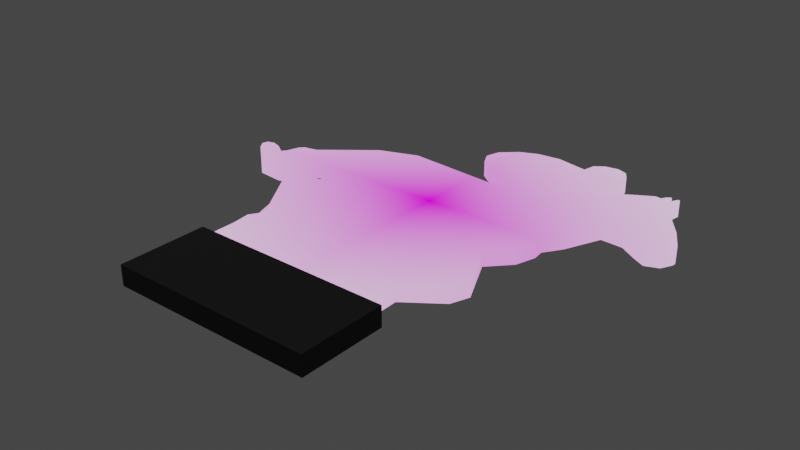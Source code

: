 # Source: untitled.blend  (saved by Blender 2.90.8; exported with 4.5.12 LTS)
import bpy
from mathutils import Matrix  # noqa: F401  (used for matrix-valued properties, if any)

bpy.ops.wm.read_factory_settings(use_empty=True)
scene = bpy.context.scene
scene.name = 'Scene'

# ---- collections
col_collection = bpy.data.collections.new('Collection'); scene.collection.children.link(col_collection)

# ---- images (referenced by path relative to the original .blend; pixels are not part of the script)
import os
ASSET_DIR = os.environ.get("B2B_ASSET_DIR", "")  # directory of the original .blend (textures are referenced by path, not embedded)
HERE = os.path.dirname(os.path.abspath(__file__))  # packed textures are extracted next to this script under _unpacked/

def load_image(name, relpath, width, height, colorspace="sRGB"):
    """Load a texture the original file referenced (path relative to the .blend, or extracted next to this script)."""
    p = next((c for c in (os.path.join(HERE, relpath), os.path.join(ASSET_DIR, relpath)) if relpath and os.path.exists(c)), "")
    if p:
        img = bpy.data.images.load(p, check_existing=True)
        img.name = name
    else:  # same state as the original file: an image datablock whose file is absent (Cycles renders it pink)
        img = bpy.data.images.new(name, width, height)
        img.source = "FILE"
        img.filepath = "//" + (relpath or name)
    img.colorspace_settings.name = colorspace
    return img
img_rider_5_png = load_image('rider_5.png', 'Textures/rider_5.png', 1024, 1024, 'sRGB')
img_text_horse_5 = load_image('text_horse_5', 'Textures/text_horse_5.png', 1024, 1024, 'sRGB')
img_text_horse = load_image('text_horse', 'Textures/text_horse_1.png', 1024, 1024, 'sRGB')

# ---- materials (node trees are filled in below, after node groups)
mat_material_001 = bpy.data.materials.new('Material.001')
mat_material_002 = bpy.data.materials.new('Material.002')

# ---- material node trees
mat_material_001.use_nodes = True; mat_material_001.node_tree.nodes.clear()
_N = mat_material_001.node_tree.nodes; _L = mat_material_001.node_tree.links
n0 = _N.new('ShaderNodeOutputMaterial'); n0.name = 'Material Output'; n0.location = (300, 300)
n1 = _N.new('ShaderNodeMapping'); n1.name = 'Mapping'; n1.location = (-878, 226)
n1.vector_type = 'TEXTURE'
n1.inputs[1].default_value = (-0.425, 0.01, 0.0)
n1.inputs[3].default_value = (0.833, 0.653, 1.0)
n2 = _N.new('ShaderNodeTexCoord'); n2.name = 'Texture Coordinate'; n2.location = (-1065, 226)
n3 = _N.new('ShaderNodeMix'); n3.name = 'Mix'; n3.location = (-168, 230)
n3.data_type = 'RGBA'
n3.inputs[7].default_value = (1.0, 1.0, 1.0, 1.0)
n4 = _N.new('ShaderNodeEmission'); n4.name = 'Emission'; n4.location = (61, 254)
n5 = _N.new('ShaderNodeInvert'); n5.name = 'Invert'; n5.location = (-384, 117)
n6 = _N.new('ShaderNodeTexImage'); n6.name = 'Image Texture'; n6.location = (-681, 233)
n6.image = img_rider_5_png
n6.extension = 'CLIP'
n7 = _N.new('ShaderNodeTexImage'); n7.name = 'Image Texture.001'; n7.location = (-315, -105)
n7.image = img_text_horse_5
_L.new(n2.outputs[3], n1.inputs[0])
_L.new(n4.outputs[0], n0.inputs[0])
_L.new(n6.outputs[1], n5.inputs[1])
_L.new(n5.outputs[0], n3.inputs[0])
_L.new(n1.outputs[0], n6.inputs[0])
_L.new(n6.outputs[0], n3.inputs[6])
_L.new(n3.outputs[2], n4.inputs[0])
n0.is_active_output = True
mat_material_002.use_nodes = True; mat_material_002.node_tree.nodes.clear()
_N = mat_material_002.node_tree.nodes; _L = mat_material_002.node_tree.links
n0 = _N.new('ShaderNodeBsdfPrincipled'); n0.name = 'Principled BSDF'; n0.location = (10, 300)
n0.distribution = 'GGX'
n0.subsurface_method = 'BURLEY'
n0.inputs[0].default_value = (0.0006447, 0.0006447, 0.0006447, 1.0)
n0.inputs[3].default_value = 1.45
n0.inputs[27].default_value = (0.0, 0.0, 0.0, 1.0)
n0.inputs[28].default_value = 1.0
n1 = _N.new('ShaderNodeOutputMaterial'); n1.name = 'Material Output'; n1.location = (300, 300)
n2 = _N.new('ShaderNodeTexImage'); n2.name = 'Image Texture'; n2.location = (-352, 104)
n2.image = img_text_horse
_L.new(n0.outputs[0], n1.inputs[0])
n1.is_active_output = True

# ---- world
world_world = bpy.data.worlds.new('World'); scene.world = world_world
world_world.use_nodes = True; world_world.node_tree.nodes.clear()
_N = world_world.node_tree.nodes; _L = world_world.node_tree.links
n0 = _N.new('ShaderNodeOutputWorld'); n0.name = 'World Output'; n0.location = (300, 300)
n1 = _N.new('ShaderNodeBackground'); n1.name = 'Background'; n1.location = (10, 300)
n1.inputs[0].default_value = (0.05088, 0.05088, 0.05088, 1.0)
_L.new(n1.outputs[0], n0.inputs[0])
n0.is_active_output = True
world_world.color = (0.05088, 0.05088, 0.05088)
world_world.use_sun_shadow = False
world_world.sun_shadow_jitter_overblur = 0.0

# ---- lights
light_sun = bpy.data.lights.new('Sun', 'SUN')
light_sun.transmission_factor = 0.0
light_sun.energy = 1.0
light_sun.shadow_soft_size = 0.125

# ---- meshes
me_cube_001 = bpy.data.meshes.new('Cube.001')
me_cube_001.from_pydata([(-0.2602, 0.3305, 0.01517), (-0.008738, 0.6167, 0.01517), (0.4081, 0.4496, 0.01517), (0.3065, 0.6156, 0.01517), (0.2024, 0.1212, 0.01517), (0.1367, 0.004138, 0.01517), (-0.2101, 0.05848, 0.01517), (-0.2175, 0.2796, 0.01517), (0.1364, 0.6497, 0.01517), (0.2217, 0.6155, 0.01517), (0.1512, 0.5751, 0.01517), (0.2894, 0.6072, 0.01517), (0.3006, 0.6056, 0.01517), (-0.2679, 0.3298, 0.01517), (-0.3971, 0.3041, 0.01517), (-0.1479, 0.4778, 0.01517), (0.02986, 0.4649, 0.01517), (-0.03844, 0.5894, 0.01517), (0.3141, 0.6206, 0.01517), (0.3162, 0.617, 0.01517), (0.3172, 0.6012, 0.01517), (0.3262, 0.6184, 0.01517), (0.3299, 0.6202, 0.01517), (0.332, 0.6161, 0.01517), (0.3263, 0.5812, 0.01517), (0.3836, 0.5039, 0.01517), (0.4068, 0.4625, 0.01517), (0.4091, 0.4562, 0.01517), (0.1419, 0.5711, 0.01517), (0.1142, 0.5222, 0.01517), (0.1329, 0.5103, 0.01517), (0.2617, 0.591, 0.01517), (-0.2602, 0.3305, -0.01517), (0.2094, 0.6076, 0.01517), (0.1996, 0.6063, 0.01517), (0.1947, 0.5954, 0.01517), (0.1904, 0.5793, 0.01517), (0.1748, 0.5666, 0.01517), (0.154, 0.663, 0.01517), (0.1801, 0.6679, 0.01517), (0.1994, 0.6607, 0.01517), (0.2094, 0.6453, 0.01517), (0.2161, 0.6223, 0.01517), (0.06987, 0.6376, 0.01517), (0.1317, 0.6258, 0.01517), (0.02524, 0.6319, 0.01517), (0.05046, 0.4779, 0.01517), (0.05436, 0.4899, 0.01517), (-0.01183, 0.5209, 0.01517), (-0.0347, 0.5385, 0.01517), (-0.04647, 0.5622, 0.01517), (-0.412, 0.3143, 0.01517), (-0.2225, 0.4502, 0.01517), (-0.359, 0.3363, 0.01517), (-0.3519, 0.3592, 0.01517), (-0.3166, 0.3741, 0.01517), (-0.4226, 0.3295, 0.01517), (-0.4197, 0.3414, 0.01517), (-0.4056, 0.3457, 0.01517), (-0.3877, 0.3397, 0.01517), (-0.3664, 0.3257, 0.01517), (-0.3439, 0.3678, 0.01517), (-0.3274, 0.3712, 0.01517), (-0.2967, 0.2818, 0.01517), (-0.3042, 0.2784, 0.01517), (-0.3211, 0.272, 0.01517), (-0.342, 0.2739, 0.01517), (-0.3707, 0.2766, 0.01517), (-0.2139, 0.094, 0.01517), (-0.2033, 0.1105, 0.01517), (-0.2155, 0.1474, 0.01517), (-0.2702, 0.235, 0.01517), (-0.263, 0.2533, 0.01517), (-0.2101, 0.004138, 0.01517), (0.3975, 0.4283, 0.01517), (0.3716, 0.418, 0.01517), (0.3483, 0.4302, 0.01517), (0.3144, 0.4512, 0.01517), (0.2722, 0.4529, 0.01517), (0.2418, 0.3825, 0.01517), (0.2195, 0.3493, 0.01517), (0.2222, 0.3275, 0.01517), (0.2104, 0.2885, 0.01517), (0.1722, 0.2477, 0.01517), (0.2156, 0.1571, 0.01517), (-0.008738, 0.6167, -0.01517), (0.4081, 0.4496, -0.01517), (0.3065, 0.6156, -0.01517), (0.2024, 0.1212, -0.01517), (0.1367, 0.004138, -0.01517), (-0.2101, 0.05848, -0.01517), (-0.2175, 0.2796, -0.01517), (0.1364, 0.6497, -0.01517), (0.2217, 0.6155, -0.01517), (0.1512, 0.5751, -0.01517), (0.2894, 0.6072, -0.01517), (0.3006, 0.6056, -0.01517), (-0.2679, 0.3298, -0.01517), (-0.3971, 0.3041, -0.01517), (-0.1479, 0.4778, -0.01517), (0.02986, 0.4649, -0.01517), (-0.03844, 0.5894, -0.01517), (0.3141, 0.6206, -0.01517), (0.3162, 0.617, -0.01517), (0.3172, 0.6012, -0.01517), (0.3262, 0.6184, -0.01517), (0.3299, 0.6202, -0.01517), (0.332, 0.6161, -0.01517), (0.3263, 0.5812, -0.01517), (0.3836, 0.5039, -0.01517), (0.4068, 0.4625, -0.01517), (0.4091, 0.4562, -0.01517), (0.1419, 0.5711, -0.01517), (0.1142, 0.5222, -0.01517), (0.1329, 0.5103, -0.01517), (0.2617, 0.591, -0.01517), (0.2094, 0.6076, -0.01517), (0.1996, 0.6063, -0.01517), (0.1947, 0.5954, -0.01517), (0.1904, 0.5793, -0.01517), (0.1748, 0.5666, -0.01517), (0.154, 0.663, -0.01517), (0.1801, 0.6679, -0.01517), (0.1994, 0.6607, -0.01517), (0.2094, 0.6453, -0.01517), (0.2161, 0.6223, -0.01517), (0.06987, 0.6376, -0.01517), (0.1317, 0.6258, -0.01517), (0.02524, 0.6319, -0.01517), (0.05046, 0.4779, -0.01517), (0.05436, 0.4899, -0.01517), (-0.01183, 0.5209, -0.01517), (-0.0347, 0.5385, -0.01517), (-0.04647, 0.5622, -0.01517), (-0.412, 0.3143, -0.01517), (-0.2225, 0.4502, -0.01517), (-0.359, 0.3363, -0.01517), (-0.3519, 0.3592, -0.01517), (-0.3166, 0.3741, -0.01517), (-0.4226, 0.3295, -0.01517), (-0.4197, 0.3414, -0.01517), (-0.4056, 0.3457, -0.01517), (-0.3877, 0.3397, -0.01517), (-0.3664, 0.3257, -0.01517), (-0.3439, 0.3678, -0.01517), (-0.3274, 0.3712, -0.01517), (-0.2967, 0.2818, -0.01517), (-0.3042, 0.2784, -0.01517), (-0.3211, 0.272, -0.01517), (-0.342, 0.2739, -0.01517), (-0.3707, 0.2766, -0.01517), (-0.2139, 0.094, -0.01517), (-0.2033, 0.1105, -0.01517), (-0.2155, 0.1474, -0.01517), (-0.2702, 0.235, -0.01517), (-0.263, 0.2533, -0.01517), (-0.2101, 0.004138, -0.01517), (0.3975, 0.4283, -0.01517), (0.3716, 0.418, -0.01517), (0.3483, 0.4302, -0.01517), (0.3144, 0.4512, -0.01517), (0.2722, 0.4529, -0.01517), (0.2418, 0.3825, -0.01517), (0.2195, 0.3493, -0.01517), (0.2222, 0.3275, -0.01517), (0.2104, 0.2885, -0.01517), (0.1722, 0.2477, -0.01517), (0.2156, 0.1571, -0.01517), (-0.2323, -0.1601, -0.01945), (-0.2323, -0.1601, 0.01945), (-0.2323, 0.009207, -0.01945), (-0.2323, 0.009207, 0.01945), (0.1622, -0.1601, -0.01945), (0.1622, -0.1601, 0.01945), (0.1622, 0.009207, -0.01945), (0.1622, 0.009207, 0.01945), (0.1367, 0.07121, 0.01629), (0.1367, 0.07121, -0.01404)], [], [(38, 44, 34), (18, 3, 19), (3, 12, 20), (19, 3, 20), (12, 11, 31), (12, 31, 24), (31, 30, 78), (24, 31, 78), (22, 21, 23), (21, 20, 23), (20, 12, 24), (26, 25, 76), (25, 24, 77), (24, 23, 20), (27, 26, 2), (25, 77, 76), (74, 2, 26), (76, 75, 74), (76, 74, 26), (77, 24, 78), (80, 79, 30), (79, 78, 30), (82, 81, 80), (4, 84, 83), (83, 82, 80), (80, 30, 46), (30, 29, 47), (46, 30, 47), (4, 83, 176), (83, 80, 16), (176, 83, 69), (80, 46, 16), (70, 83, 7), (6, 73, 69), (73, 5, 69), (69, 68, 6), (72, 71, 7), (71, 70, 7), (70, 69, 83), (7, 83, 16), (64, 63, 53), (63, 13, 53), (66, 65, 53), (65, 64, 53), (14, 67, 60), (67, 66, 60), (56, 51, 58), (51, 14, 59), (58, 51, 59), (58, 57, 56), (60, 59, 14), (61, 54, 62), (54, 53, 62), (62, 53, 13), (53, 60, 66), (15, 52, 7), (52, 55, 0), (55, 62, 13), (52, 0, 7), (0, 55, 13), (16, 15, 7), (10, 37, 36), (10, 36, 35), (28, 10, 44), (10, 35, 44), (34, 33, 42), (33, 9, 42), (35, 34, 44), (42, 41, 34), (41, 40, 39), (34, 41, 39), (39, 38, 34), (38, 8, 44), (44, 43, 28), (43, 45, 29), (29, 45, 47), (45, 1, 48), (1, 17, 48), (17, 50, 49), (49, 48, 17), (48, 47, 45), (29, 28, 43), (121, 117, 127), (102, 103, 87), (87, 104, 96), (103, 104, 87), (96, 115, 95), (96, 108, 115), (115, 161, 114), (108, 161, 115), (106, 107, 105), (105, 107, 104), (104, 108, 96), (110, 159, 109), (109, 160, 108), (108, 104, 107), (111, 86, 110), (109, 159, 160), (157, 110, 86), (159, 157, 158), (159, 110, 157), (160, 161, 108), (163, 114, 162), (162, 114, 161), (165, 163, 164), (88, 166, 167), (166, 163, 165), (163, 129, 114), (114, 130, 113), (129, 130, 114), (88, 177, 166), (166, 100, 163), (88, 167, 84, 4), (163, 100, 129), (153, 91, 166), (90, 152, 156), (156, 152, 89), (152, 90, 151), (155, 91, 154), (154, 91, 153), (153, 166, 152), (91, 100, 166), (147, 136, 146), (146, 136, 97), (149, 136, 148), (148, 136, 147), (98, 143, 150), (150, 143, 149), (139, 141, 134), (134, 142, 98), (141, 142, 134), (141, 139, 140), (143, 98, 142), (144, 145, 137), (137, 145, 136), (145, 97, 136), (136, 149, 143), (99, 91, 135), (135, 32, 138), (138, 97, 145), (135, 91, 32), (32, 97, 138), (100, 91, 99), (94, 119, 120), (94, 118, 119), (112, 127, 94), (94, 127, 118), (117, 125, 116), (116, 125, 93), (118, 127, 117), (125, 117, 124), (124, 122, 123), (117, 122, 124), (122, 117, 121), (121, 127, 92), (127, 112, 126), (126, 113, 128), (113, 130, 128), (128, 131, 85), (85, 131, 101), (101, 132, 133), (132, 101, 131), (131, 128, 130), (113, 126, 112), (72, 155, 154, 71), (46, 129, 100, 16), (20, 104, 103, 19), (47, 130, 129, 46), (21, 105, 104, 20), (74, 157, 86, 2), (48, 131, 130, 47), (22, 106, 105, 21), (75, 158, 157, 74), (49, 132, 131, 48), (23, 107, 106, 22), (76, 159, 158, 75), (50, 133, 132, 49), (24, 108, 107, 23), (77, 160, 159, 76), (51, 134, 98, 14), (25, 109, 108, 24), (78, 161, 160, 77), (52, 135, 138, 55), (26, 110, 109, 25), (1, 85, 101, 17), (79, 162, 161, 78), (53, 136, 143, 60), (27, 111, 110, 26), (3, 87, 96, 12), (80, 163, 162, 79), (54, 137, 136, 53), (28, 112, 94, 10), (2, 86, 111, 27), (81, 164, 163, 80), (55, 138, 145, 62), (29, 113, 112, 28), (0, 32, 91, 7), (82, 165, 164, 81), (56, 139, 134, 51), (30, 114, 113, 29), (83, 166, 165, 82), (57, 140, 139, 56), (31, 115, 114, 30), (4, 176, 177, 88), (84, 167, 166, 83), (58, 141, 140, 57), (11, 95, 115, 31), (6, 90, 156, 73), (59, 142, 141, 58), (33, 116, 93, 9), (7, 91, 155, 72), (60, 143, 142, 59), (34, 117, 116, 33), (8, 92, 127, 44), (61, 144, 137, 54), (35, 118, 117, 34), (9, 93, 125, 42), (62, 145, 144, 61), (36, 119, 118, 35), (10, 94, 120, 37), (63, 146, 97, 13), (37, 120, 119, 36), (64, 147, 146, 63), (38, 121, 92, 8), (12, 96, 95, 11), (65, 148, 147, 64), (39, 122, 121, 38), (13, 97, 32, 0), (66, 149, 148, 65), (40, 123, 122, 39), (14, 98, 150, 67), (67, 150, 149, 66), (41, 124, 123, 40), (15, 99, 135, 52), (68, 151, 90, 6), (42, 125, 124, 41), (16, 100, 99, 15), (69, 152, 151, 68), (43, 126, 128, 45), (17, 101, 133, 50), (70, 153, 152, 69), (44, 127, 126, 43), (18, 102, 87, 3), (71, 154, 153, 70), (45, 128, 85, 1), (19, 103, 102, 18), (168, 169, 171, 170), (170, 171, 175, 174), (174, 175, 173, 172), (172, 173, 169, 168), (170, 174, 172, 168), (175, 171, 169, 173), (176, 5, 89, 177), (5, 176, 69), (152, 166, 177), (177, 89, 152), (5, 73, 156, 89)])
me_cube_001.polygons.foreach_set('material_index', [0, 0, 0, 0, 0, 0, 0, 0, 0, 0, 0, 0, 0, 0, 0, 0, 0, 0, 0, 0, 0, 0, 0, 0, 0, 0, 0, 0, 0, 0, 0, 0, 0, 0, 0, 0, 0, 0, 0, 0, 0, 0, 0, 0, 0, 0, 0, 0, 0, 0, 0, 0, 0, 0, 0, 0, 0, 0, 0, 0, 0, 0, 0, 0, 0, 0, 0, 0, 0, 0, 0, 0, 0, 0, 0, 0, 0, 0, 0, 0, 0, 0, 0, 0, 0, 0, 0, 0, 0, 0, 0, 0, 0, 0, 0, 0, 0, 0, 0, 0, 0, 0, 0, 0, 0, 0, 0, 0, 0, 0, 0, 0, 0, 0, 0, 0, 0, 0, 0, 0, 0, 0, 0, 0, 0, 0, 0, 0, 0, 0, 0, 0, 0, 0, 0, 0, 0, 0, 0, 0, 0, 0, 0, 0, 0, 0, 0, 0, 0, 0, 0, 0, 0, 0, 0, 0, 0, 0, 0, 0, 0, 0, 0, 0, 0, 0, 0, 0, 0, 0, 0, 0, 0, 0, 0, 0, 0, 0, 0, 0, 0, 0, 0, 0, 0, 0, 0, 0, 0, 0, 0, 0, 0, 0, 0, 0, 0, 0, 0, 0, 0, 0, 0, 0, 0, 0, 0, 0, 0, 0, 0, 0, 0, 0, 0, 0, 0, 0, 0, 0, 0, 0, 0, 0, 0, 0, 0, 0, 0, 0, 0, 0, 0, 0, 0, 0, 0, 0, 0, 0, 0, 0, 0, 0, 0, 0, 1, 1, 1, 1, 1, 1, 0, 0, 0, 0, 0])
_uv = me_cube_001.uv_layers.new(name='UVMap')
_uv.uv.foreach_set('vector', [0.9585, 0.7188, 0.9438, 0.6767, 0.9009, 0.7257, 0.8597, 0.8364, 0.8598, 0.8266, 0.8564, 0.8361, 0.8598, 0.8266, 0.8558, 0.8154, 0.8456, 0.8276, 0.8564, 0.8361, 0.8598, 0.8266, 0.8456, 0.8276, 0.8558, 0.8154, 0.8618, 0.8063, 0.8634, 0.772, 0.8558, 0.8154, 0.8634, 0.772, 0.8284, 0.8238, 0.8634, 0.772, 0.8671, 0.6088, 0.7676, 0.6987, 0.8284, 0.8238, 0.8634, 0.772, 0.7676, 0.6987, 0.8525, 0.8503, 0.8529, 0.8458, 0.8489, 0.8496, 0.8529, 0.8458, 0.8456, 0.8276, 0.8489, 0.8496, 0.8456, 0.8276, 0.8558, 0.8154, 0.8284, 0.8238, 0.7145, 0.8246, 0.752, 0.8286, 0.719, 0.7531, 0.752, 0.8286, 0.8284, 0.8238, 0.7479, 0.7355, 0.8284, 0.8238, 0.8489, 0.8496, 0.8456, 0.8276, 0.7093, 0.8229, 0.7145, 0.8246, 0.7053, 0.8181, 0.752, 0.8286, 0.7479, 0.7355, 0.719, 0.7531, 0.696, 0.7959, 0.7053, 0.8181, 0.7145, 0.8246, 0.719, 0.7531, 0.7006, 0.7666, 0.696, 0.7959, 0.719, 0.7531, 0.696, 0.7959, 0.7145, 0.8246, 0.7479, 0.7355, 0.8284, 0.8238, 0.7676, 0.6987, 0.7225, 0.5898, 0.7346, 0.6296, 0.8671, 0.6088, 0.7346, 0.6296, 0.7676, 0.6987, 0.8671, 0.6088, 0.6864, 0.5454, 0.7069, 0.5792, 0.7225, 0.5898, 0.5795, 0.4383, 0.5974, 0.4714, 0.6764, 0.4869, 0.6764, 0.4869, 0.6864, 0.5454, 0.7225, 0.5898, 0.7225, 0.5898, 0.8671, 0.6088, 0.8821, 0.5158, 0.8671, 0.6088, 0.8832, 0.5992, 0.8883, 0.5265, 0.8821, 0.5158, 0.8671, 0.6088, 0.8883, 0.5265, 0.5795, 0.4383, 0.6764, 0.4869, 0.5756, 0.3497, 0.6764, 0.4869, 0.7225, 0.5898, 0.8826, 0.4897, 0.5756, 0.3497, 0.6764, 0.4869, 0.7518, 0.06988, 0.7225, 0.5898, 0.8821, 0.5158, 0.8826, 0.4897, 0.7816, 0.08094, 0.6764, 0.4869, 0.8697, 0.1582, 0.7205, 0.03261, 0.6847, 0.0001334, 0.7518, 0.06988, 0.6847, 0.0001334, 0.5314, 0.3096, 0.7518, 0.06988, 0.7518, 0.06988, 0.7456, 0.05046, 0.7205, 0.03261, 0.8725, 0.1019, 0.8636, 0.08454, 0.8697, 0.1582, 0.8636, 0.08454, 0.7816, 0.08094, 0.8697, 0.1582, 0.7816, 0.08094, 0.7518, 0.06988, 0.6764, 0.4869, 0.8697, 0.1582, 0.6764, 0.4869, 0.8826, 0.4897, 0.9072, 0.08014, 0.9062, 0.08887, 0.9697, 0.06586, 0.9062, 0.08887, 0.9251, 0.1432, 0.9697, 0.06586, 0.9209, 0.04374, 0.9105, 0.06124, 0.9697, 0.06586, 0.9105, 0.06124, 0.9072, 0.08014, 0.9697, 0.06586, 0.9653, 0.01264, 0.9355, 0.01969, 0.966, 0.05288, 0.9355, 0.01969, 0.9209, 0.04374, 0.966, 0.05288, 0.9933, 0.005087, 0.9786, 0.005448, 0.9964, 0.02983, 0.9786, 0.005448, 0.9653, 0.01264, 0.9845, 0.04224, 0.9964, 0.02983, 0.9786, 0.005448, 0.9845, 0.04224, 0.9964, 0.02983, 0.9999, 0.01473, 0.9933, 0.005087, 0.966, 0.05288, 0.9845, 0.04224, 0.9653, 0.01264, 0.9838, 0.09816, 0.9816, 0.08587, 0.9787, 0.1149, 0.9816, 0.08587, 0.9697, 0.06586, 0.9787, 0.1149, 0.9787, 0.1149, 0.9697, 0.06586, 0.9251, 0.1432, 0.9697, 0.06586, 0.966, 0.05288, 0.9209, 0.04374, 0.9697, 0.3388, 0.9845, 0.2556, 0.8697, 0.1582, 0.9845, 0.2556, 0.9758, 0.1262, 0.9222, 0.1505, 0.9758, 0.1262, 0.9787, 0.1149, 0.9251, 0.1432, 0.9845, 0.2556, 0.9222, 0.1505, 0.8697, 0.1582, 0.9222, 0.1505, 0.9758, 0.1262, 0.9251, 0.1432, 0.8826, 0.4897, 0.9697, 0.3388, 0.8697, 0.1582, 0.9017, 0.6638, 0.8857, 0.6798, 0.8872, 0.7013, 0.9017, 0.6638, 0.8872, 0.7013, 0.8959, 0.7147, 0.9032, 0.6531, 0.9017, 0.6638, 0.9438, 0.6767, 0.9017, 0.6638, 0.8959, 0.7147, 0.9438, 0.6767, 0.9009, 0.7257, 0.8975, 0.7352, 0.9042, 0.75, 0.8975, 0.7352, 0.8973, 0.7509, 0.9042, 0.75, 0.8959, 0.7147, 0.9009, 0.7257, 0.9438, 0.6767, 0.9042, 0.75, 0.9223, 0.7577, 0.9009, 0.7257, 0.9223, 0.7577, 0.9369, 0.758, 0.9502, 0.745, 0.9009, 0.7257, 0.9223, 0.7577, 0.9502, 0.745, 0.9502, 0.745, 0.9585, 0.7188, 0.9009, 0.7257, 0.9585, 0.7188, 0.9575, 0.6952, 0.9438, 0.6767, 0.9438, 0.6767, 0.9789, 0.6286, 0.9032, 0.6531, 0.9789, 0.6286, 0.9949, 0.5853, 0.8832, 0.5992, 0.8832, 0.5992, 0.9949, 0.5853, 0.8883, 0.5265, 0.9949, 0.5853, 0.9999, 0.546, 0.938, 0.486, 0.9999, 0.546, 0.995, 0.5031, 0.938, 0.486, 0.995, 0.5031, 0.9806, 0.4797, 0.9597, 0.4761, 0.9597, 0.4761, 0.938, 0.486, 0.995, 0.5031, 0.938, 0.486, 0.8883, 0.5265, 0.9949, 0.5853, 0.8832, 0.5992, 0.9032, 0.6531, 0.9789, 0.6286, 0.5026, 0.1959, 0.4763, 0.1812, 0.4971, 0.2248, 0.3506, 0.03097, 0.3493, 0.03003, 0.35, 0.03501, 0.35, 0.03501, 0.3391, 0.02895, 0.3485, 0.04282, 0.3493, 0.03003, 0.3391, 0.02895, 0.35, 0.03501, 0.3485, 0.04282, 0.352, 0.07601, 0.3522, 0.0506, 0.3485, 0.04282, 0.3226, 0.02884, 0.352, 0.07601, 0.352, 0.07601, 0.2555, 0.1394, 0.3896, 0.2449, 0.3226, 0.02884, 0.2555, 0.1394, 0.352, 0.07601, 0.3401, 0.01443, 0.3389, 0.01474, 0.3407, 0.01576, 0.3407, 0.01576, 0.3389, 0.01474, 0.3391, 0.02895, 0.3391, 0.02895, 0.3226, 0.02884, 0.3485, 0.04282, 0.2384, 0.02774, 0.2322, 0.06601, 0.2626, 0.02592, 0.2626, 0.02592, 0.2462, 0.09499, 0.3226, 0.02884, 0.3226, 0.02884, 0.3391, 0.02895, 0.3389, 0.01474, 0.2352, 0.02825, 0.2328, 0.03049, 0.2384, 0.02774, 0.2626, 0.02592, 0.2322, 0.06601, 0.2462, 0.09499, 0.2275, 0.03936, 0.2384, 0.02774, 0.2328, 0.03049, 0.2322, 0.06601, 0.2275, 0.03936, 0.2253, 0.05203, 0.2322, 0.06601, 0.2384, 0.02774, 0.2275, 0.03936, 0.2462, 0.09499, 0.2555, 0.1394, 0.3226, 0.02884, 0.2115, 0.2546, 0.3896, 0.2449, 0.2304, 0.2144, 0.2304, 0.2144, 0.3896, 0.2449, 0.2555, 0.1394, 0.1751, 0.2893, 0.2115, 0.2546, 0.1944, 0.264, 0.06151, 0.4164, 0.1518, 0.3491, 0.07256, 0.3877, 0.1518, 0.3491, 0.2115, 0.2546, 0.1751, 0.2893, 0.2115, 0.2546, 0.411, 0.3775, 0.3896, 0.2449, 0.3896, 0.2449, 0.4193, 0.3614, 0.4129, 0.2611, 0.411, 0.3775, 0.4193, 0.3614, 0.3896, 0.2449, 0.06151, 0.4164, 0.04667, 0.5054, 0.1518, 0.3491, 0.1518, 0.3491, 0.4057, 0.4097, 0.2115, 0.2546, 0.06151, 0.4164, 0.07256, 0.3877, 0.05765, 0.366, 0.0398, 0.4027, 0.2115, 0.2546, 0.4057, 0.4097, 0.411, 0.3775, 0.2063, 0.8218, 0.3151, 0.7998, 0.1518, 0.3491, 0.1228, 0.8179, 0.1729, 0.8206, 0.08145, 0.8073, 0.08145, 0.8073, 0.1729, 0.8206, 0.02031, 0.5595, 0.1729, 0.8206, 0.1228, 0.8179, 0.1539, 0.8289, 0.2839, 0.8435, 0.3151, 0.7998, 0.2737, 0.8454, 0.2737, 0.8454, 0.3151, 0.7998, 0.2063, 0.8218, 0.2063, 0.8218, 0.1518, 0.3491, 0.1729, 0.8206, 0.3151, 0.7998, 0.4057, 0.4097, 0.1518, 0.3491, 0.4378, 0.8764, 0.4931, 0.8421, 0.4335, 0.8707, 0.4335, 0.8707, 0.4931, 0.8421, 0.4019, 0.8062, 0.4598, 0.8947, 0.4931, 0.8421, 0.4472, 0.8872, 0.4472, 0.8872, 0.4931, 0.8421, 0.4378, 0.8764, 0.4979, 0.8995, 0.4952, 0.8568, 0.4757, 0.9025, 0.4757, 0.9025, 0.4952, 0.8568, 0.4598, 0.8947, 0.5147, 0.8976, 0.5159, 0.8878, 0.5079, 0.8995, 0.5079, 0.8995, 0.5109, 0.8775, 0.4979, 0.8995, 0.5159, 0.8878, 0.5109, 0.8775, 0.5079, 0.8995, 0.5159, 0.8878, 0.5147, 0.8976, 0.5171, 0.8941, 0.4952, 0.8568, 0.4979, 0.8995, 0.5109, 0.8775, 0.491, 0.8086, 0.4809, 0.7978, 0.4931, 0.8181, 0.4931, 0.8181, 0.4809, 0.7978, 0.4931, 0.8421, 0.4809, 0.7978, 0.4019, 0.8062, 0.4931, 0.8421, 0.4931, 0.8421, 0.4598, 0.8947, 0.4952, 0.8568, 0.4407, 0.5869, 0.3151, 0.7998, 0.4542, 0.6585, 0.4542, 0.6585, 0.3936, 0.7995, 0.4746, 0.7873, 0.4746, 0.7873, 0.4019, 0.8062, 0.4809, 0.7978, 0.4542, 0.6585, 0.3151, 0.7998, 0.3936, 0.7995, 0.3936, 0.7995, 0.4019, 0.8062, 0.4746, 0.7873, 0.4057, 0.4097, 0.3151, 0.7998, 0.4407, 0.5869, 0.4614, 0.2139, 0.4658, 0.1892, 0.461, 0.1949, 0.4614, 0.2139, 0.472, 0.1856, 0.4658, 0.1892, 0.4584, 0.2218, 0.4971, 0.2248, 0.4614, 0.2139, 0.4614, 0.2139, 0.4971, 0.2248, 0.472, 0.1856, 0.4763, 0.1812, 0.4838, 0.1723, 0.4784, 0.1751, 0.4784, 0.1751, 0.4838, 0.1723, 0.4812, 0.1708, 0.472, 0.1856, 0.4971, 0.2248, 0.4763, 0.1812, 0.4838, 0.1723, 0.4763, 0.1812, 0.4912, 0.1739, 0.4912, 0.1739, 0.5002, 0.1836, 0.4967, 0.1765, 0.4763, 0.1812, 0.5002, 0.1836, 0.4912, 0.1739, 0.5002, 0.1836, 0.4763, 0.1812, 0.5026, 0.1959, 0.5026, 0.1959, 0.4971, 0.2248, 0.5038, 0.2079, 0.4971, 0.2248, 0.4584, 0.2218, 0.509, 0.2717, 0.509, 0.2717, 0.4129, 0.2611, 0.5135, 0.2991, 0.4129, 0.2611, 0.4193, 0.3614, 0.5135, 0.2991, 0.5135, 0.2991, 0.4866, 0.3591, 0.517, 0.321, 0.517, 0.321, 0.4866, 0.3591, 0.5159, 0.3426, 0.5159, 0.3426, 0.5015, 0.36, 0.5111, 0.3553, 0.5015, 0.36, 0.5159, 0.3426, 0.4866, 0.3591, 0.4866, 0.3591, 0.5135, 0.2991, 0.4193, 0.3614, 0.4129, 0.2611, 0.509, 0.2717, 0.4584, 0.2218, 0.2908, 0.866, 0.2839, 0.8435, 0.2737, 0.8454, 0.2767, 0.8719, 0.4334, 0.3998, 0.411, 0.3775, 0.4057, 0.4097, 0.4284, 0.4154, 0.3531, 0.0129, 0.3391, 0.02895, 0.3493, 0.03003, 0.3582, 0.01975, 0.4386, 0.3928, 0.4193, 0.3614, 0.411, 0.3775, 0.4334, 0.3998, 0.3453, 0.004114, 0.3407, 0.01576, 0.3391, 0.02895, 0.3531, 0.0129, 0.213, 0.03075, 0.2275, 0.03936, 0.2328, 0.03049, 0.2234, 0.01297, 0.4885, 0.3866, 0.4866, 0.3591, 0.4193, 0.3614, 0.4386, 0.3928, 0.3436, 0.003041, 0.3401, 0.01443, 0.3407, 0.01576, 0.3453, 0.004114, 0.2111, 0.05527, 0.2253, 0.05203, 0.2275, 0.03936, 0.213, 0.03075, 0.5076, 0.3816, 0.5015, 0.36, 0.4866, 0.3591, 0.4885, 0.3866, 0.3419, 0.002194, 0.3389, 0.01474, 0.3401, 0.01443, 0.3436, 0.003041, 0.217, 0.07513, 0.2322, 0.06601, 0.2253, 0.05203, 0.2111, 0.05527, 0.5221, 0.3687, 0.5111, 0.3553, 0.5015, 0.36, 0.5076, 0.3816, 0.3223, 0.003567, 0.3226, 0.02884, 0.3389, 0.01474, 0.3419, 0.002194, 0.2275, 0.1035, 0.2462, 0.09499, 0.2322, 0.06601, 0.217, 0.07513, 0.5159, 0.9226, 0.5079, 0.8995, 0.4979, 0.8995, 0.5022, 0.928, 0.2615, 0.0001334, 0.2626, 0.02592, 0.3226, 0.02884, 0.3223, 0.003567, 0.2315, 0.1365, 0.2555, 0.1394, 0.2462, 0.09499, 0.2275, 0.1035, 0.4757, 0.6509, 0.4542, 0.6585, 0.4746, 0.7873, 0.4977, 0.7712, 0.2307, 0.006989, 0.2384, 0.02774, 0.2626, 0.02592, 0.2615, 0.0001334, 0.5311, 0.3197, 0.517, 0.321, 0.5159, 0.3426, 0.5298, 0.3485, 0.2117, 0.199, 0.2304, 0.2144, 0.2555, 0.1394, 0.2315, 0.1365, 0.518, 0.8335, 0.4931, 0.8421, 0.4952, 0.8568, 0.5205, 0.8468, 0.2269, 0.009811, 0.2352, 0.02825, 0.2384, 0.02774, 0.2307, 0.006989, 0.3625, 0.02782, 0.35, 0.03501, 0.3485, 0.04282, 0.3651, 0.03608, 0.1941, 0.2269, 0.2115, 0.2546, 0.2304, 0.2144, 0.2117, 0.199, 0.5128, 0.8074, 0.4931, 0.8181, 0.4931, 0.8421, 0.518, 0.8335, 0.4443, 0.2063, 0.4584, 0.2218, 0.4614, 0.2139, 0.4471, 0.2011, 0.2234, 0.01297, 0.2328, 0.03049, 0.2352, 0.02825, 0.2269, 0.009811, 0.18, 0.2413, 0.1944, 0.264, 0.2115, 0.2546, 0.1941, 0.2269, 0.4977, 0.7712, 0.4746, 0.7873, 0.4809, 0.7978, 0.5017, 0.781, 0.4183, 0.221, 0.4129, 0.2611, 0.4584, 0.2218, 0.4443, 0.2063, 0.3776, 0.8419, 0.3936, 0.7995, 0.3151, 0.7998, 0.3231, 0.8374, 0.1587, 0.2715, 0.1751, 0.2893, 0.1944, 0.264, 0.18, 0.2413, 0.5273, 0.91, 0.5147, 0.8976, 0.5079, 0.8995, 0.5159, 0.9226, 0.4071, 0.2135, 0.3896, 0.2449, 0.4129, 0.2611, 0.4183, 0.221, 0.1328, 0.3176, 0.1518, 0.3491, 0.1751, 0.2893, 0.1587, 0.2715, 0.531, 0.8989, 0.5171, 0.8941, 0.5147, 0.8976, 0.5273, 0.91, 0.3726, 0.07014, 0.352, 0.07601, 0.3896, 0.2449, 0.4071, 0.2135, 0.0398, 0.4027, 0.02248, 0.4929, 0.04667, 0.5054, 0.06151, 0.4164, 0.05765, 0.366, 0.07256, 0.3877, 0.1518, 0.3491, 0.1328, 0.3176, 0.5311, 0.8851, 0.5159, 0.8878, 0.5171, 0.8941, 0.531, 0.8989, 0.3671, 0.04335, 0.3522, 0.0506, 0.352, 0.07601, 0.3726, 0.07014, 0.1175, 0.8587, 0.1228, 0.8179, 0.08145, 0.8073, 0.06345, 0.8392, 0.5273, 0.8685, 0.5109, 0.8775, 0.5159, 0.8878, 0.5311, 0.8851, 0.4716, 0.1621, 0.4784, 0.1751, 0.4812, 0.1708, 0.4779, 0.1572, 0.3231, 0.8374, 0.3151, 0.7998, 0.2839, 0.8435, 0.2908, 0.866, 0.5205, 0.8468, 0.4952, 0.8568, 0.5109, 0.8775, 0.5273, 0.8685, 0.4681, 0.1655, 0.4763, 0.1812, 0.4784, 0.1751, 0.4716, 0.1621, 0.5186, 0.2074, 0.5038, 0.2079, 0.4971, 0.2248, 0.5169, 0.2268, 0.5086, 0.7958, 0.491, 0.8086, 0.4931, 0.8181, 0.5128, 0.8074, 0.4636, 0.1699, 0.472, 0.1856, 0.4763, 0.1812, 0.4681, 0.1655, 0.4779, 0.1572, 0.4812, 0.1708, 0.4838, 0.1723, 0.4826, 0.1558, 0.5017, 0.781, 0.4809, 0.7978, 0.491, 0.8086, 0.5086, 0.7958, 0.4572, 0.1772, 0.4658, 0.1892, 0.472, 0.1856, 0.4636, 0.1699, 0.4471, 0.2011, 0.4614, 0.2139, 0.461, 0.1949, 0.4515, 0.1878, 0.4176, 0.8957, 0.4335, 0.8707, 0.4019, 0.8062, 0.3837, 0.8465, 0.4515, 0.1878, 0.461, 0.1949, 0.4658, 0.1892, 0.4572, 0.1772, 0.4229, 0.9016, 0.4378, 0.8764, 0.4335, 0.8707, 0.4176, 0.8957, 0.5168, 0.191, 0.5026, 0.1959, 0.5038, 0.2079, 0.5186, 0.2074, 0.3651, 0.03608, 0.3485, 0.04282, 0.3522, 0.0506, 0.3671, 0.04335, 0.436, 0.9135, 0.4472, 0.8872, 0.4378, 0.8764, 0.4229, 0.9016, 0.5112, 0.1731, 0.5002, 0.1836, 0.5026, 0.1959, 0.5168, 0.191, 0.3837, 0.8465, 0.4019, 0.8062, 0.3936, 0.7995, 0.3776, 0.8419, 0.4515, 0.923, 0.4598, 0.8947, 0.4472, 0.8872, 0.436, 0.9135, 0.5033, 0.1624, 0.4967, 0.1765, 0.5002, 0.1836, 0.5112, 0.1731, 0.5022, 0.928, 0.4979, 0.8995, 0.4757, 0.9025, 0.4739, 0.9303, 0.4739, 0.9303, 0.4757, 0.9025, 0.4598, 0.8947, 0.4515, 0.923, 0.4946, 0.1573, 0.4912, 0.1739, 0.4967, 0.1765, 0.5033, 0.1624, 0.4602, 0.5794, 0.4407, 0.5869, 0.4542, 0.6585, 0.4757, 0.6509, 0.1551, 0.8624, 0.1539, 0.8289, 0.1228, 0.8179, 0.1175, 0.8587, 0.4826, 0.1558, 0.4838, 0.1723, 0.4912, 0.1739, 0.4946, 0.1573, 0.4284, 0.4154, 0.4057, 0.4097, 0.4407, 0.5869, 0.4602, 0.5794, 0.1731, 0.8591, 0.1729, 0.8206, 0.1539, 0.8289, 0.1551, 0.8624, 0.5225, 0.2672, 0.509, 0.2717, 0.5135, 0.2991, 0.5276, 0.295, 0.5298, 0.3485, 0.5159, 0.3426, 0.5111, 0.3553, 0.5221, 0.3687, 0.2046, 0.8568, 0.2063, 0.8218, 0.1729, 0.8206, 0.1731, 0.8591, 0.5169, 0.2268, 0.4971, 0.2248, 0.509, 0.2717, 0.5225, 0.2672, 0.3594, 0.0217, 0.3506, 0.03097, 0.35, 0.03501, 0.3625, 0.02782, 0.2767, 0.8719, 0.2737, 0.8454, 0.2063, 0.8218, 0.2046, 0.8568, 0.5276, 0.295, 0.5135, 0.2991, 0.517, 0.321, 0.5311, 0.3197, 0.3582, 0.01975, 0.3493, 0.03003, 0.3506, 0.03097, 0.3594, 0.0217, 0.6013, 0.8136, 0.6448, 0.8136, 0.6448, 0.857, 0.6013, 0.857, 0.6013, 0.857, 0.6448, 0.857, 0.6448, 0.9004, 0.6013, 0.9004, 0.6013, 0.9004, 0.6448, 0.9004, 0.6448, 0.9438, 0.6013, 0.9438, 0.6013, 0.9438, 0.6448, 0.9438, 0.6448, 0.9872, 0.6013, 0.9872, 0.5579, 0.9004, 0.6013, 0.9004, 0.6013, 0.9438, 0.5579, 0.9438, 0.6448, 0.9004, 0.6882, 0.9004, 0.6882, 0.9438, 0.6448, 0.9438, 0.02248, 0.4929, 0.0001334, 0.5545, 0.02031, 0.5595, 0.04667, 0.5054, 0.5314, 0.3096, 0.5756, 0.3497, 0.7518, 0.06988, 0.1729, 0.8206, 0.1518, 0.3491, 0.04667, 0.5054, 0.04667, 0.5054, 0.02031, 0.5595, 0.1729, 0.8206, 0.0001334, 0.5545, 0.06345, 0.8392, 0.08145, 0.8073, 0.02031, 0.5595])
me_cube_001.materials.append(mat_material_001)
me_cube_001.materials.append(mat_material_002)
me_cube_001.use_remesh_fix_poles = True
me_cube_001.use_remesh_preserve_attributes = False
me_cube_001.use_mirror_vertex_groups = False
me_cube_001.update()

# ---- objects
ob_cube = bpy.data.objects.new('Cube', me_cube_001)
ob_sun = bpy.data.objects.new('Sun', light_sun)

# ---- transforms, parenting, visibility, modifiers, constraints
ob_cube.location = (0.0, 0.0, 0.0)
ob_cube.lineart.crease_threshold = 0.0
ob_sun.location = (0.0, 0.0, 0.0)
ob_sun.lineart.crease_threshold = 0.0

# ---- collection membership
col_collection.objects.link(ob_cube)
col_collection.objects.link(ob_sun)

# ---- scene / render settings (as saved in the file)
scene.frame_start = 1; scene.frame_end = 250; scene.frame_set(4)
scene.render.engine = 'CYCLES'
scene.cycles.use_denoising = False
scene.cycles.samples = 128
scene.cycles.sampling_pattern = 'TABULATED_SOBOL'
scene.cycles.use_adaptive_sampling = False
scene.cycles.use_light_tree = False
scene.cycles.bake_type = 'EMIT'
scene.view_settings.view_transform = 'Filmic'
bpy.context.view_layer.update()

# ---- added for rendering (the .blend has no active camera): camera
cam_auto = bpy.data.cameras.new('AutoCamera')
cam_auto.lens = 50.0
cam_auto.sensor_width = 36.0
cam_auto.clip_end = 1000.0
ob_auto_camera = bpy.data.objects.new('AutoCamera', cam_auto)
scene.collection.objects.link(ob_auto_camera)
ob_auto_camera.location = (1.07969, -1.04983, 0.869132)
ob_auto_camera.rotation_euler = (1.09748, -7.21219e-08, 0.694738)
scene.camera = ob_auto_camera
bpy.context.view_layer.update()
